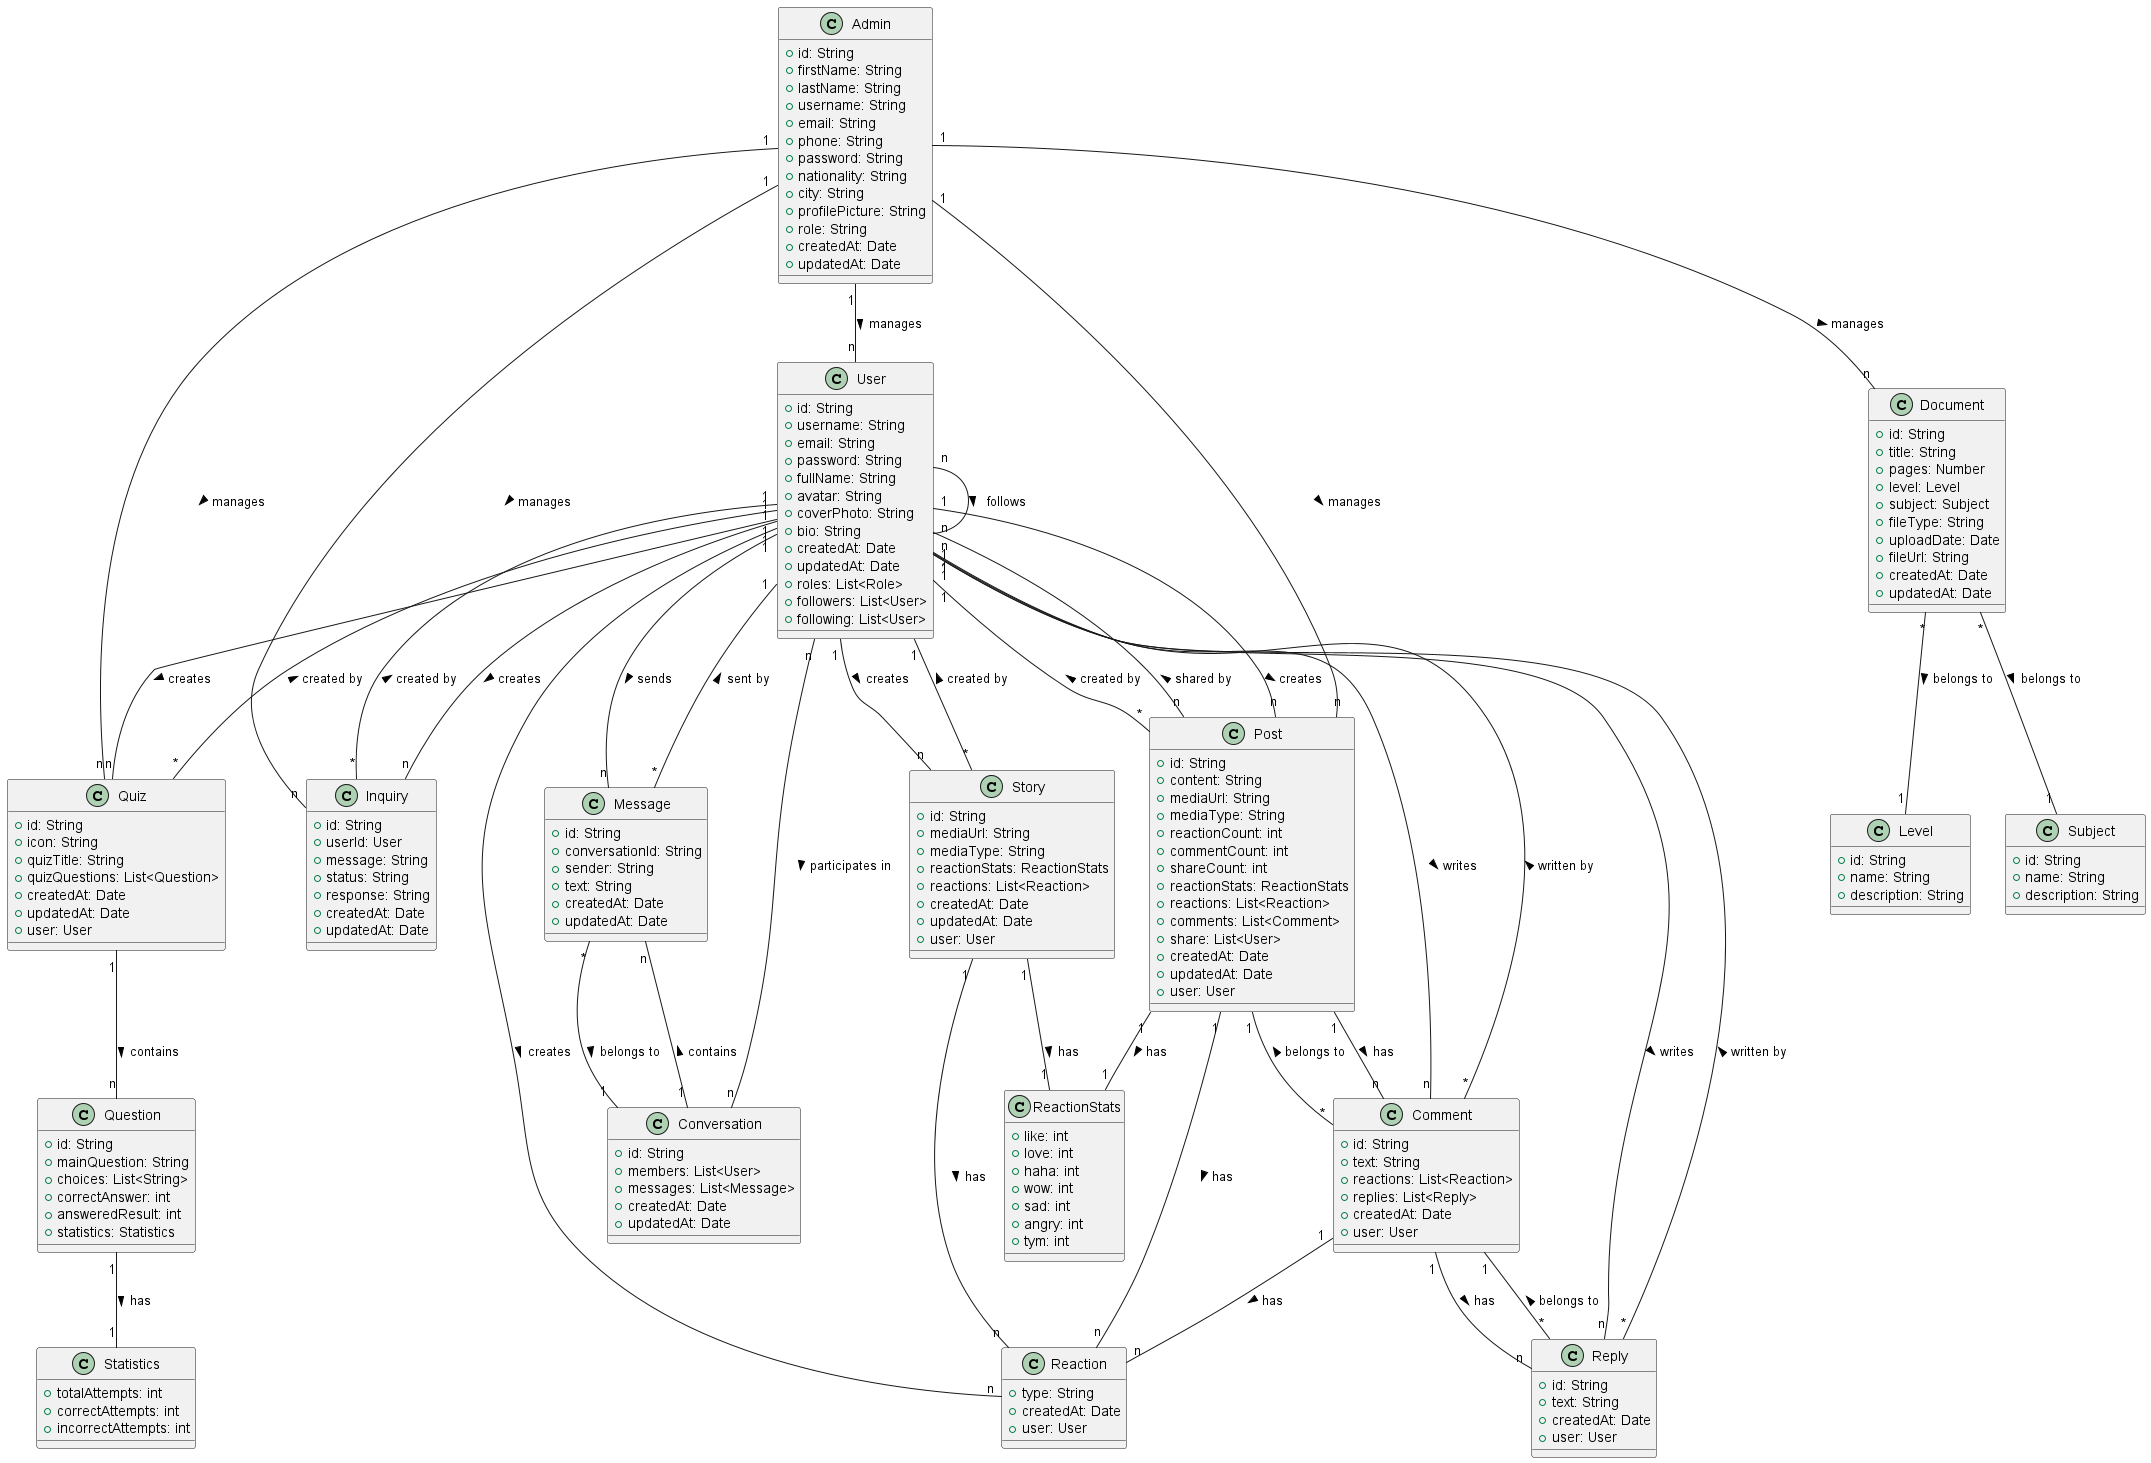

The diagram above was rendered by PlantUML. Its source (embedded in the PNG):
@startuml Vibely_ERD

' Định nghĩa các entity
class User {
  +id: String
  +username: String
  +email: String
  +password: String
  +fullName: String
  +avatar: String
  +coverPhoto: String
  +bio: String
  +createdAt: Date
  +updatedAt: Date
  +roles: List<Role>
  +followers: List<User>
  +following: List<User>
}

class Admin {
  +id: String
  +firstName: String
  +lastName: String
  +username: String
  +email: String
  +phone: String
  +password: String
  +nationality: String
  +city: String
  +profilePicture: String
  +role: String
  +createdAt: Date
  +updatedAt: Date
}

class Post {
  +id: String
  +content: String
  +mediaUrl: String
  +mediaType: String
  +reactionCount: int
  +commentCount: int
  +shareCount: int
  +reactionStats: ReactionStats
  +reactions: List<Reaction>
  +comments: List<Comment>
  +share: List<User>
  +createdAt: Date
  +updatedAt: Date
  +user: User
}

class Document {
  +id: String
  +title: String
  +pages: Number
  +level: Level
  +subject: Subject
  +fileType: String
  +uploadDate: Date
  +fileUrl: String
  +createdAt: Date
  +updatedAt: Date
}

class Level {
  +id: String
  +name: String
  +description: String
}

class Subject {
  +id: String
  +name: String
  +description: String
}

class Inquiry {
  +id: String
  +userId: User
  +message: String
  +status: String
  +response: String
  +createdAt: Date
  +updatedAt: Date
}

class Comment {
  +id: String
  +text: String
  +reactions: List<Reaction>
  +replies: List<Reply>
  +createdAt: Date
  +user: User
}

class Reply {
  +id: String
  +text: String
  +createdAt: Date
  +user: User
}

class Reaction {
  +type: String
  +createdAt: Date
  +user: User
}

class Story {
  +id: String
  +mediaUrl: String
  +mediaType: String
  +reactionStats: ReactionStats
  +reactions: List<Reaction>
  +createdAt: Date
  +updatedAt: Date
  +user: User
}

class ReactionStats {
  +like: int
  +love: int
  +haha: int
  +wow: int
  +sad: int
  +angry: int
  +tym: int
}

class Question {
  +id: String
  +mainQuestion: String
  +choices: List<String>
  +correctAnswer: int
  +answeredResult: int
  +statistics: Statistics
}

class Statistics {
  +totalAttempts: int
  +correctAttempts: int
  +incorrectAttempts: int
}

class Quiz {
  +id: String
  +icon: String
  +quizTitle: String
  +quizQuestions: List<Question>
  +createdAt: Date
  +updatedAt: Date
  +user: User
}

class Message {
  +id: String
  +conversationId: String
  +sender: String
  +text: String
  +createdAt: Date
  +updatedAt: Date
}

class Conversation {
  +id: String
  +members: List<User>
  +messages: List<Message>
  +createdAt: Date
  +updatedAt: Date
}

' Định nghĩa các mối quan hệ
User "1" -- "n" Post : creates >
User "1" -- "n" Story : creates >
User "1" -- "n" Comment : writes >
User "1" -- "n" Reply : writes >
User "1" -- "n" Reaction : creates >
User "n" -- "n" User : follows >
User "1" -- "n" Quiz : creates >
User "1" -- "n" Message : sends >
User "n" -- "n" Conversation : participates in >
User "1" -- "n" Inquiry : creates >
Admin "1" -- "n" User : manages >
Admin "1" -- "n" Post : manages >
Admin "1" -- "n" Document : manages >
Admin "1" -- "n" Inquiry : manages >
Admin "1" -- "n" Quiz : manages >

Post "*" -- "1" User : created by >
Post "1" -- "n" Comment : has >
Post "1" -- "n" Reaction : has >
Post "n" -- "n" User : shared by >

Comment "*" -- "1" User : written by >
Comment "*" -- "1" Post : belongs to >
Comment "1" -- "n" Reply : has >
Comment "1" -- "n" Reaction : has >

Reply "*" -- "1" User : written by >
Reply "*" -- "1" Comment : belongs to >

Story "*" -- "1" User : created by >
Story "1" -- "n" Reaction : has >

Post "1" -- "1" ReactionStats : has >
Story "1" -- "1" ReactionStats : has >

Quiz "*" -- "1" User : created by >
Quiz "1" -- "n" Question : contains >
Question "1" -- "1" Statistics : has >

Message "*" -- "1" User : sent by >
Message "*" -- "1" Conversation : belongs to >
Conversation "1" -- "n" Message : contains >

Inquiry "*" -- "1" User : created by >
Document "*" -- "1" Level : belongs to >
Document "*" -- "1" Subject : belongs to >

@enduml